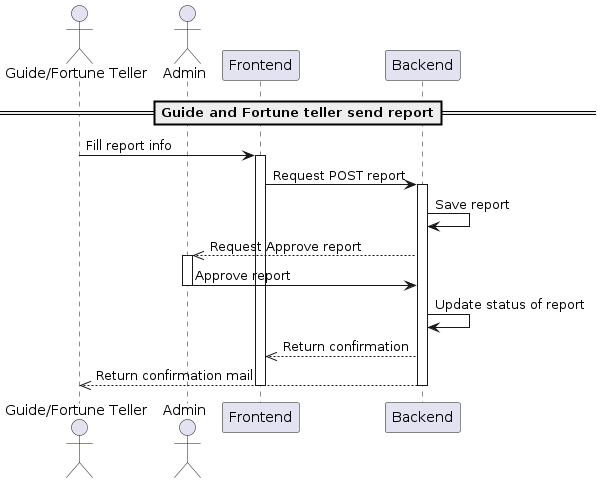

The diagram above was rendered by PlantUML. Its source (embedded in the PNG):
@startuml
==Guide and Fortune teller send report==
actor "Guide/Fortune Teller" as GF
actor Admin
participant "Frontend" as FE
participant "Backend" as BE
GF -> FE: Fill report info
activate FE
FE -> BE: Request POST report
activate BE
BE -> BE: Save report
BE -->> Admin: Request Approve report
activate Admin
Admin -> BE: Approve report
deactivate Admin
BE -> BE: Update status of report
BE -->> FE: Return confirmation
BE -->> GF: Return confirmation mail
deactivate FE
deactivate BE
@enduml